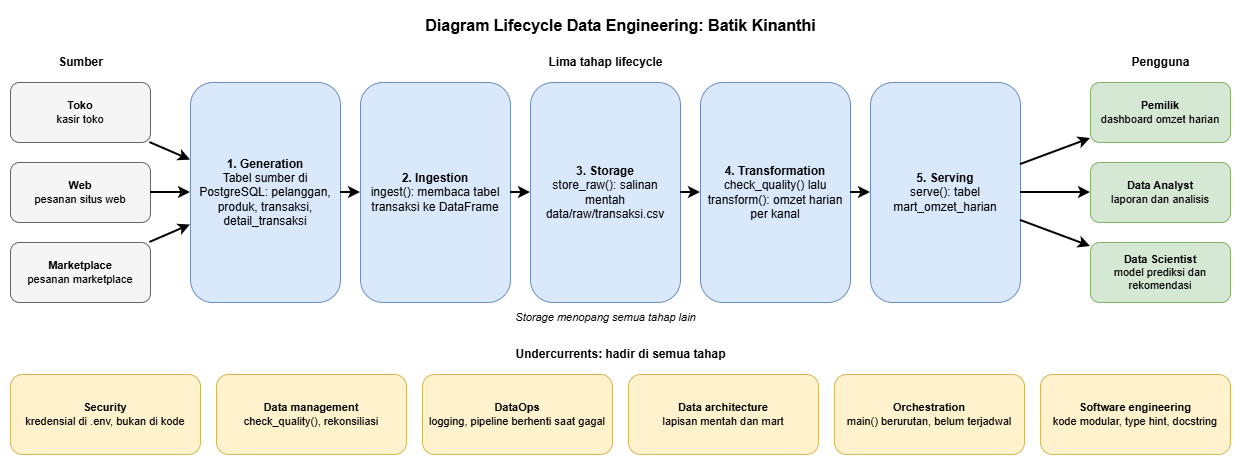

The diagram above was exported from draw.io. Its source (the exported page's mxGraphModel, read from the mxfile embedded in the PNG):
<mxGraphModel dx="1265" dy="751" grid="1" gridSize="10" guides="1" tooltips="1" connect="1" arrows="1" fold="1" page="1" pageScale="1" pageWidth="1280" pageHeight="480" math="0" shadow="0">
  <root>
    <mxCell id="0" />
    <mxCell id="1" parent="0" />
    <mxCell id="title" parent="1" style="text;html=1;align=center;verticalAlign=middle;fontSize=16;fontStyle=1;" value="Diagram Lifecycle Data Engineering: Batik Kinanthi" vertex="1">
      <mxGeometry height="30" width="1220" x="20" y="8" as="geometry" />
    </mxCell>
    <mxCell id="hsrc" parent="1" style="text;html=1;align=center;verticalAlign=middle;fontSize=12;fontStyle=1;" value="Sumber" vertex="1">
      <mxGeometry height="24" width="140" x="20" y="48" as="geometry" />
    </mxCell>
    <mxCell id="src1" parent="1" style="rounded=1;whiteSpace=wrap;html=1;fillColor=#f5f5f5;strokeColor=#666666;fontSize=11;" value="&lt;b&gt;Toko&lt;/b&gt;&lt;br&gt;kasir toko" vertex="1">
      <mxGeometry height="60" width="140" x="20" y="80" as="geometry" />
    </mxCell>
    <mxCell id="src2" parent="1" style="rounded=1;whiteSpace=wrap;html=1;fillColor=#f5f5f5;strokeColor=#666666;fontSize=11;" value="&lt;b&gt;Web&lt;/b&gt;&lt;br&gt;pesanan situs web" vertex="1">
      <mxGeometry height="60" width="140" x="20" y="160" as="geometry" />
    </mxCell>
    <mxCell id="src3" parent="1" style="rounded=1;whiteSpace=wrap;html=1;fillColor=#f5f5f5;strokeColor=#666666;fontSize=11;" value="&lt;b&gt;Marketplace&lt;/b&gt;&lt;br&gt;pesanan marketplace" vertex="1">
      <mxGeometry height="60" width="140" x="20" y="240" as="geometry" />
    </mxCell>
    <mxCell id="hstage" parent="1" style="text;html=1;align=center;verticalAlign=middle;fontSize=12;fontStyle=1;" value="Lima tahap lifecycle" vertex="1">
      <mxGeometry height="24" width="830" x="200" y="48" as="geometry" />
    </mxCell>
    <mxCell id="g" parent="1" style="rounded=1;whiteSpace=wrap;html=1;fillColor=#dae8fc;strokeColor=#6c8ebf;fontSize=12;" value="&lt;b&gt;1. Generation&lt;/b&gt;&lt;br&gt;Tabel sumber di PostgreSQL: pelanggan, produk, transaksi, detail_transaksi" vertex="1">
      <mxGeometry height="220" width="150" x="200" y="80" as="geometry" />
    </mxCell>
    <mxCell id="i" parent="1" style="rounded=1;whiteSpace=wrap;html=1;fillColor=#dae8fc;strokeColor=#6c8ebf;fontSize=12;" value="&lt;b&gt;2. Ingestion&lt;/b&gt;&lt;br&gt;ingest(): membaca tabel transaksi ke DataFrame" vertex="1">
      <mxGeometry height="220" width="150" x="370" y="80" as="geometry" />
    </mxCell>
    <mxCell id="st" parent="1" style="rounded=1;whiteSpace=wrap;html=1;fillColor=#dae8fc;strokeColor=#6c8ebf;fontSize=12;" value="&lt;b&gt;3. Storage&lt;/b&gt;&lt;br&gt;store_raw(): salinan mentah data/raw/transaksi.csv" vertex="1">
      <mxGeometry height="220" width="150" x="540" y="80" as="geometry" />
    </mxCell>
    <mxCell id="t" parent="1" style="rounded=1;whiteSpace=wrap;html=1;fillColor=#dae8fc;strokeColor=#6c8ebf;fontSize=12;" value="&lt;b&gt;4. Transformation&lt;/b&gt;&lt;br&gt;check_quality() lalu transform(): omzet harian per kanal" vertex="1">
      <mxGeometry height="220" width="150" x="710" y="80" as="geometry" />
    </mxCell>
    <mxCell id="sv" parent="1" style="rounded=1;whiteSpace=wrap;html=1;fillColor=#dae8fc;strokeColor=#6c8ebf;fontSize=12;" value="&lt;b&gt;5. Serving&lt;/b&gt;&lt;br&gt;serve(): tabel mart_omzet_harian" vertex="1">
      <mxGeometry height="220" width="150" x="880" y="80" as="geometry" />
    </mxCell>
    <mxCell id="nstore" parent="1" style="text;html=1;align=center;verticalAlign=middle;fontSize=11;fontStyle=2;" value="Storage menopang semua tahap lain" vertex="1">
      <mxGeometry height="22" width="830" x="200" y="304" as="geometry" />
    </mxCell>
    <mxCell id="husr" parent="1" style="text;html=1;align=center;verticalAlign=middle;fontSize=12;fontStyle=1;" value="Pengguna" vertex="1">
      <mxGeometry height="24" width="140" x="1100" y="48" as="geometry" />
    </mxCell>
    <mxCell id="u1" parent="1" style="rounded=1;whiteSpace=wrap;html=1;fillColor=#d5e8d4;strokeColor=#82b366;fontSize=11;" value="&lt;b&gt;Pemilik&lt;/b&gt;&lt;br&gt;dashboard omzet harian" vertex="1">
      <mxGeometry height="60" width="140" x="1100" y="80" as="geometry" />
    </mxCell>
    <mxCell id="u2" parent="1" style="rounded=1;whiteSpace=wrap;html=1;fillColor=#d5e8d4;strokeColor=#82b366;fontSize=11;" value="&lt;b&gt;Data Analyst&lt;/b&gt;&lt;br&gt;laporan dan analisis" vertex="1">
      <mxGeometry height="60" width="140" x="1100" y="160" as="geometry" />
    </mxCell>
    <mxCell id="u3" parent="1" style="rounded=1;whiteSpace=wrap;html=1;fillColor=#d5e8d4;strokeColor=#82b366;fontSize=11;" value="&lt;b&gt;Data Scientist&lt;/b&gt;&lt;br&gt;model prediksi dan rekomendasi" vertex="1">
      <mxGeometry height="60" width="140" x="1100" y="240" as="geometry" />
    </mxCell>
    <mxCell id="es1" edge="1" parent="1" source="src1" style="endArrow=classic;html=1;strokeWidth=2;" target="g">
      <mxGeometry relative="1" as="geometry" />
    </mxCell>
    <mxCell id="es2" edge="1" parent="1" source="src2" style="endArrow=classic;html=1;strokeWidth=2;" target="g">
      <mxGeometry relative="1" as="geometry" />
    </mxCell>
    <mxCell id="es3" edge="1" parent="1" source="src3" style="endArrow=classic;html=1;strokeWidth=2;" target="g">
      <mxGeometry relative="1" as="geometry" />
    </mxCell>
    <mxCell id="ek1" edge="1" parent="1" source="g" style="endArrow=classic;html=1;strokeWidth=2;" target="i">
      <mxGeometry relative="1" as="geometry" />
    </mxCell>
    <mxCell id="ek2" edge="1" parent="1" source="i" style="endArrow=classic;html=1;strokeWidth=2;" target="st">
      <mxGeometry relative="1" as="geometry" />
    </mxCell>
    <mxCell id="ek3" edge="1" parent="1" source="st" style="endArrow=classic;html=1;strokeWidth=2;" target="t">
      <mxGeometry relative="1" as="geometry" />
    </mxCell>
    <mxCell id="ek4" edge="1" parent="1" source="t" style="endArrow=classic;html=1;strokeWidth=2;" target="sv">
      <mxGeometry relative="1" as="geometry" />
    </mxCell>
    <mxCell id="eu1" edge="1" parent="1" source="sv" style="endArrow=classic;html=1;strokeWidth=2;" target="u1">
      <mxGeometry relative="1" as="geometry" />
    </mxCell>
    <mxCell id="eu2" edge="1" parent="1" source="sv" style="endArrow=classic;html=1;strokeWidth=2;" target="u2">
      <mxGeometry relative="1" as="geometry" />
    </mxCell>
    <mxCell id="eu3" edge="1" parent="1" source="sv" style="endArrow=classic;html=1;strokeWidth=2;" target="u3">
      <mxGeometry relative="1" as="geometry" />
    </mxCell>
    <mxCell id="hunder" parent="1" style="text;html=1;align=center;verticalAlign=middle;fontSize=12;fontStyle=1;" value="Undercurrents: hadir di semua tahap" vertex="1">
      <mxGeometry height="24" width="1220" x="20" y="340" as="geometry" />
    </mxCell>
    <mxCell id="un1" parent="1" style="rounded=1;whiteSpace=wrap;html=1;fillColor=#fff2cc;strokeColor=#d6b656;fontSize=11;" value="&lt;b&gt;Security&lt;/b&gt;&lt;br&gt;kredensial di .env, bukan di kode" vertex="1">
      <mxGeometry height="80" width="190" x="20" y="372" as="geometry" />
    </mxCell>
    <mxCell id="un2" parent="1" style="rounded=1;whiteSpace=wrap;html=1;fillColor=#fff2cc;strokeColor=#d6b656;fontSize=11;" value="&lt;b&gt;Data management&lt;/b&gt;&lt;br&gt;check_quality(), rekonsiliasi" vertex="1">
      <mxGeometry height="80" width="190" x="226" y="372" as="geometry" />
    </mxCell>
    <mxCell id="un3" parent="1" style="rounded=1;whiteSpace=wrap;html=1;fillColor=#fff2cc;strokeColor=#d6b656;fontSize=11;" value="&lt;b&gt;DataOps&lt;/b&gt;&lt;br&gt;logging, pipeline berhenti saat gagal" vertex="1">
      <mxGeometry height="80" width="190" x="432" y="372" as="geometry" />
    </mxCell>
    <mxCell id="un4" parent="1" style="rounded=1;whiteSpace=wrap;html=1;fillColor=#fff2cc;strokeColor=#d6b656;fontSize=11;" value="&lt;b&gt;Data architecture&lt;/b&gt;&lt;br&gt;lapisan mentah dan mart" vertex="1">
      <mxGeometry height="80" width="190" x="638" y="372" as="geometry" />
    </mxCell>
    <mxCell id="un5" parent="1" style="rounded=1;whiteSpace=wrap;html=1;fillColor=#fff2cc;strokeColor=#d6b656;fontSize=11;" value="&lt;b&gt;Orchestration&lt;/b&gt;&lt;br&gt;main() berurutan, belum terjadwal" vertex="1">
      <mxGeometry height="80" width="190" x="844" y="372" as="geometry" />
    </mxCell>
    <mxCell id="un6" parent="1" style="rounded=1;whiteSpace=wrap;html=1;fillColor=#fff2cc;strokeColor=#d6b656;fontSize=11;" value="&lt;b&gt;Software engineering&lt;/b&gt;&lt;br&gt;kode modular, type hint, docstring" vertex="1">
      <mxGeometry height="80" width="190" x="1050" y="372" as="geometry" />
    </mxCell>
  </root>
</mxGraphModel>